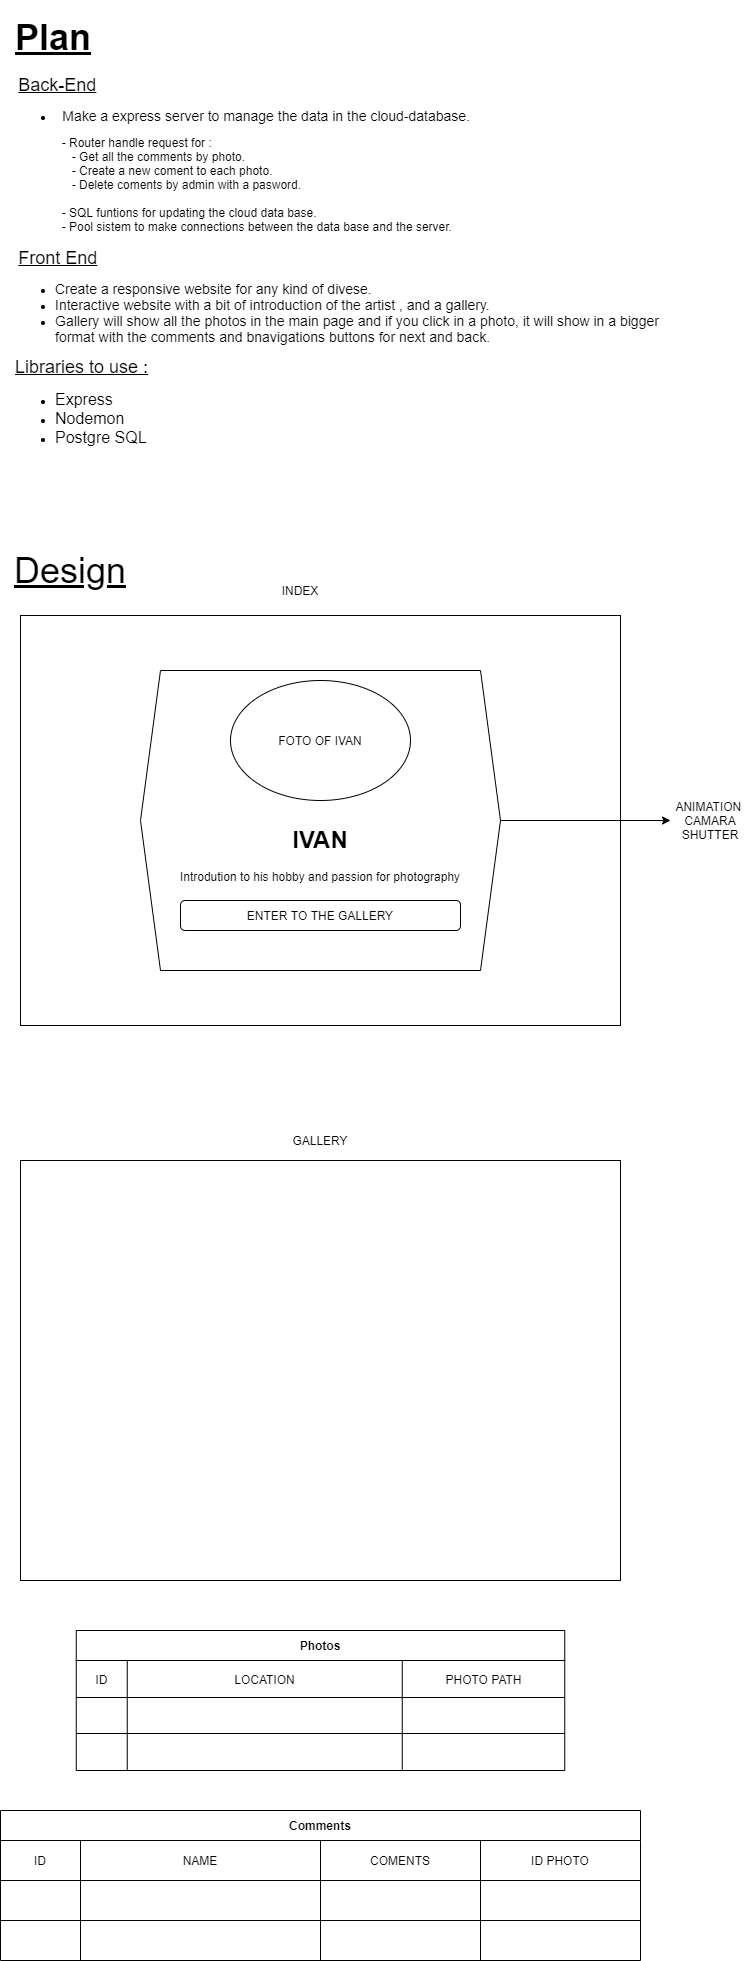

The diagram above was exported from draw.io. Its source (the exported page's mxGraphModel, read from the mxfile embedded in the PNG):
<mxGraphModel dx="365" dy="442" grid="1" gridSize="10" guides="1" tooltips="1" connect="1" arrows="1" fold="1" page="1" pageScale="1" pageWidth="850" pageHeight="1100" math="0" shadow="0">
  <root>
    <mxCell id="0" />
    <mxCell id="1" parent="0" />
    <mxCell id="5" value="" style="rounded=0;whiteSpace=wrap;html=1;" parent="1" vertex="1">
      <mxGeometry x="90" y="635" width="600" height="410" as="geometry" />
    </mxCell>
    <mxCell id="12" style="edgeStyle=none;html=1;" parent="1" source="10" edge="1">
      <mxGeometry relative="1" as="geometry">
        <mxPoint x="740" y="840" as="targetPoint" />
      </mxGeometry>
    </mxCell>
    <mxCell id="10" value="" style="shape=hexagon;perimeter=hexagonPerimeter2;whiteSpace=wrap;html=1;fixedSize=1;" parent="1" vertex="1">
      <mxGeometry x="210" y="690" width="360" height="300" as="geometry" />
    </mxCell>
    <mxCell id="2" value="&lt;h1&gt;&lt;font style=&quot;font-size: 36px&quot;&gt;&lt;u&gt;Plan&lt;/u&gt;&lt;/font&gt;&lt;/h1&gt;&lt;div&gt;&amp;nbsp;&lt;font style=&quot;font-size: 18px&quot;&gt;&lt;u&gt;Back-End&lt;/u&gt;&lt;/font&gt;&lt;/div&gt;&lt;div&gt;&lt;ul&gt;&lt;li&gt;&amp;nbsp;&lt;font style=&quot;font-size: 14px&quot;&gt;&amp;nbsp;Make a express server to manage the data in the cloud-database.&amp;nbsp;&lt;/font&gt;&amp;nbsp; &amp;nbsp;&lt;/li&gt;&lt;/ul&gt;&amp;nbsp; &amp;nbsp; &amp;nbsp; &amp;nbsp; &amp;nbsp; &amp;nbsp; &amp;nbsp; - Router handle request for :&lt;/div&gt;&lt;div&gt;&amp;nbsp; &amp;nbsp; &amp;nbsp; &amp;nbsp; &amp;nbsp; &amp;nbsp; &amp;nbsp; &amp;nbsp; &amp;nbsp;- Get all the comments by photo.&lt;/div&gt;&lt;div&gt;&amp;nbsp; &amp;nbsp; &amp;nbsp; &amp;nbsp; &amp;nbsp; &amp;nbsp; &amp;nbsp; &amp;nbsp; &amp;nbsp;- Create a new coment to each photo.&lt;/div&gt;&lt;div&gt;&amp;nbsp; &amp;nbsp; &amp;nbsp; &amp;nbsp; &amp;nbsp; &amp;nbsp; &amp;nbsp; &amp;nbsp; &amp;nbsp;- Delete coments by admin with a pasword.&lt;/div&gt;&lt;div&gt;&lt;br&gt;&lt;/div&gt;&lt;div&gt;&amp;nbsp; &amp;nbsp; &amp;nbsp; &amp;nbsp; &amp;nbsp; &amp;nbsp; &amp;nbsp; - SQL funtions for updating the cloud data base.&lt;/div&gt;&lt;div&gt;&amp;nbsp; &amp;nbsp; &amp;nbsp; &amp;nbsp; &amp;nbsp; &amp;nbsp; &amp;nbsp; - Pool sistem to make connections between the data base and the server.&lt;/div&gt;&lt;div&gt;&lt;br&gt;&lt;/div&gt;&lt;div&gt;&amp;nbsp;&lt;font style=&quot;font-size: 18px&quot;&gt;&lt;u&gt;Front End&lt;/u&gt;&lt;/font&gt;&lt;/div&gt;&lt;div&gt;&lt;ul&gt;&lt;li&gt;&lt;font style=&quot;font-size: 14px&quot;&gt;Create a responsive website for any kind of divese.&lt;/font&gt;&lt;/li&gt;&lt;li&gt;&lt;span style=&quot;font-size: 14px&quot;&gt;Interactive website with a bit of introduction of the artist , and a gallery.&lt;/span&gt;&lt;/li&gt;&lt;li&gt;&lt;span style=&quot;font-size: 14px&quot;&gt;Gallery will show all the photos in the main page and if you click in a photo, it will show in a bigger format with the comments and bnavigations buttons for next and back.&lt;/span&gt;&lt;/li&gt;&lt;/ul&gt;&lt;div&gt;&lt;u&gt;&lt;font style=&quot;font-size: 18px&quot;&gt;Libraries to use :&lt;/font&gt;&lt;/u&gt;&lt;/div&gt;&lt;/div&gt;&lt;div&gt;&lt;ul&gt;&lt;li&gt;&lt;font size=&quot;3&quot;&gt;Express&lt;/font&gt;&lt;/li&gt;&lt;li&gt;&lt;font size=&quot;3&quot;&gt;Nodemon&lt;/font&gt;&lt;/li&gt;&lt;li&gt;&lt;font size=&quot;3&quot;&gt;Postgre SQL&amp;nbsp; &amp;nbsp; &amp;nbsp;&amp;nbsp;&lt;/font&gt;&lt;/li&gt;&lt;/ul&gt;&lt;/div&gt;" style="text;html=1;strokeColor=none;fillColor=none;spacing=5;spacingTop=-20;whiteSpace=wrap;overflow=hidden;rounded=0;" parent="1" vertex="1">
      <mxGeometry x="80" y="30" width="670" height="500" as="geometry" />
    </mxCell>
    <mxCell id="3" value="&lt;font style=&quot;font-size: 36px&quot;&gt;&lt;u&gt;Design&lt;/u&gt;&lt;/font&gt;" style="text;html=1;strokeColor=none;fillColor=none;align=center;verticalAlign=middle;whiteSpace=wrap;rounded=0;" parent="1" vertex="1">
      <mxGeometry x="120" y="580" width="40" height="20" as="geometry" />
    </mxCell>
    <mxCell id="7" value="FOTO OF IVAN" style="ellipse;whiteSpace=wrap;html=1;" parent="1" vertex="1">
      <mxGeometry x="300" y="700" width="180" height="120" as="geometry" />
    </mxCell>
    <mxCell id="8" value="&lt;h1&gt;IVAN&lt;/h1&gt;&lt;p&gt;Introdution to his hobby and passion for photography&lt;/p&gt;" style="text;html=1;strokeColor=none;fillColor=none;spacing=5;spacingTop=-20;whiteSpace=wrap;overflow=hidden;rounded=0;align=center;" parent="1" vertex="1">
      <mxGeometry x="235" y="840" width="310" height="120" as="geometry" />
    </mxCell>
    <mxCell id="9" value="ENTER TO THE GALLERY" style="rounded=1;whiteSpace=wrap;html=1;" parent="1" vertex="1">
      <mxGeometry x="250" y="920" width="280" height="30" as="geometry" />
    </mxCell>
    <mxCell id="13" value="ANIMATION&amp;nbsp;&lt;br&gt;CAMARA&lt;br&gt;SHUTTER" style="text;html=1;strokeColor=none;fillColor=none;align=center;verticalAlign=middle;whiteSpace=wrap;rounded=0;" parent="1" vertex="1">
      <mxGeometry x="760" y="830" width="40" height="20" as="geometry" />
    </mxCell>
    <mxCell id="14" value="INDEX" style="text;html=1;strokeColor=none;fillColor=none;align=center;verticalAlign=middle;whiteSpace=wrap;rounded=0;" parent="1" vertex="1">
      <mxGeometry x="350" y="600" width="40" height="20" as="geometry" />
    </mxCell>
    <mxCell id="16" value="" style="rounded=0;whiteSpace=wrap;html=1;" parent="1" vertex="1">
      <mxGeometry x="90" y="1180" width="600" height="420" as="geometry" />
    </mxCell>
    <mxCell id="17" value="GALLERY" style="text;html=1;strokeColor=none;fillColor=none;align=center;verticalAlign=middle;whiteSpace=wrap;rounded=0;" parent="1" vertex="1">
      <mxGeometry x="370" y="1150" width="40" height="20" as="geometry" />
    </mxCell>
    <mxCell id="18" value="Photos" style="shape=table;startSize=30;container=1;collapsible=0;childLayout=tableLayout;fontStyle=1;align=center;pointerEvents=1;" parent="1" vertex="1">
      <mxGeometry x="145.75" y="1650" width="488.5" height="140" as="geometry" />
    </mxCell>
    <mxCell id="19" value="" style="shape=partialRectangle;html=1;whiteSpace=wrap;collapsible=0;dropTarget=0;pointerEvents=0;fillColor=none;top=0;left=0;bottom=0;right=0;points=[[0,0.5],[1,0.5]];portConstraint=eastwest;" parent="18" vertex="1">
      <mxGeometry y="30" width="488.5" height="37" as="geometry" />
    </mxCell>
    <mxCell id="20" value="ID" style="shape=partialRectangle;html=1;whiteSpace=wrap;connectable=0;fillColor=none;top=0;left=0;bottom=0;right=0;overflow=hidden;pointerEvents=1;" parent="19" vertex="1">
      <mxGeometry width="51" height="37" as="geometry" />
    </mxCell>
    <mxCell id="21" value="LOCATION" style="shape=partialRectangle;html=1;whiteSpace=wrap;connectable=0;fillColor=none;top=0;left=0;bottom=0;right=0;overflow=hidden;pointerEvents=1;" parent="19" vertex="1">
      <mxGeometry x="51" width="275" height="37" as="geometry" />
    </mxCell>
    <mxCell id="22" value="PHOTO PATH" style="shape=partialRectangle;html=1;whiteSpace=wrap;connectable=0;fillColor=none;top=0;left=0;bottom=0;right=0;overflow=hidden;pointerEvents=1;" parent="19" vertex="1">
      <mxGeometry x="326" width="163" height="37" as="geometry" />
    </mxCell>
    <mxCell id="23" value="" style="shape=partialRectangle;html=1;whiteSpace=wrap;collapsible=0;dropTarget=0;pointerEvents=0;fillColor=none;top=0;left=0;bottom=0;right=0;points=[[0,0.5],[1,0.5]];portConstraint=eastwest;" parent="18" vertex="1">
      <mxGeometry y="67" width="488.5" height="36" as="geometry" />
    </mxCell>
    <mxCell id="24" value="" style="shape=partialRectangle;html=1;whiteSpace=wrap;connectable=0;fillColor=none;top=0;left=0;bottom=0;right=0;overflow=hidden;pointerEvents=1;" parent="23" vertex="1">
      <mxGeometry width="51" height="36" as="geometry" />
    </mxCell>
    <mxCell id="25" value="" style="shape=partialRectangle;html=1;whiteSpace=wrap;connectable=0;fillColor=none;top=0;left=0;bottom=0;right=0;overflow=hidden;pointerEvents=1;" parent="23" vertex="1">
      <mxGeometry x="51" width="275" height="36" as="geometry" />
    </mxCell>
    <mxCell id="26" value="" style="shape=partialRectangle;html=1;whiteSpace=wrap;connectable=0;fillColor=none;top=0;left=0;bottom=0;right=0;overflow=hidden;pointerEvents=1;" parent="23" vertex="1">
      <mxGeometry x="326" width="163" height="36" as="geometry" />
    </mxCell>
    <mxCell id="27" value="" style="shape=partialRectangle;html=1;whiteSpace=wrap;collapsible=0;dropTarget=0;pointerEvents=0;fillColor=none;top=0;left=0;bottom=0;right=0;points=[[0,0.5],[1,0.5]];portConstraint=eastwest;" parent="18" vertex="1">
      <mxGeometry y="103" width="488.5" height="37" as="geometry" />
    </mxCell>
    <mxCell id="28" value="" style="shape=partialRectangle;html=1;whiteSpace=wrap;connectable=0;fillColor=none;top=0;left=0;bottom=0;right=0;overflow=hidden;pointerEvents=1;" parent="27" vertex="1">
      <mxGeometry width="51" height="37" as="geometry" />
    </mxCell>
    <mxCell id="29" value="" style="shape=partialRectangle;html=1;whiteSpace=wrap;connectable=0;fillColor=none;top=0;left=0;bottom=0;right=0;overflow=hidden;pointerEvents=1;" parent="27" vertex="1">
      <mxGeometry x="51" width="275" height="37" as="geometry" />
    </mxCell>
    <mxCell id="30" value="" style="shape=partialRectangle;html=1;whiteSpace=wrap;connectable=0;fillColor=none;top=0;left=0;bottom=0;right=0;overflow=hidden;pointerEvents=1;" parent="27" vertex="1">
      <mxGeometry x="326" width="163" height="37" as="geometry" />
    </mxCell>
    <mxCell id="35" value="Comments" style="shape=table;startSize=30;container=1;collapsible=0;childLayout=tableLayout;fontStyle=1;align=center;pointerEvents=1;" parent="1" vertex="1">
      <mxGeometry x="70" y="1830" width="640" height="150" as="geometry" />
    </mxCell>
    <mxCell id="36" value="" style="shape=partialRectangle;html=1;whiteSpace=wrap;collapsible=0;dropTarget=0;pointerEvents=0;fillColor=none;top=0;left=0;bottom=0;right=0;points=[[0,0.5],[1,0.5]];portConstraint=eastwest;" parent="35" vertex="1">
      <mxGeometry y="30" width="640" height="40" as="geometry" />
    </mxCell>
    <mxCell id="37" value="ID" style="shape=partialRectangle;html=1;whiteSpace=wrap;connectable=0;fillColor=none;top=0;left=0;bottom=0;right=0;overflow=hidden;pointerEvents=1;" parent="36" vertex="1">
      <mxGeometry width="80" height="40" as="geometry" />
    </mxCell>
    <mxCell id="38" value="NAME" style="shape=partialRectangle;html=1;whiteSpace=wrap;connectable=0;fillColor=none;top=0;left=0;bottom=0;right=0;overflow=hidden;pointerEvents=1;" parent="36" vertex="1">
      <mxGeometry x="80" width="240" height="40" as="geometry" />
    </mxCell>
    <mxCell id="39" value="COMENTS" style="shape=partialRectangle;html=1;whiteSpace=wrap;connectable=0;fillColor=none;top=0;left=0;bottom=0;right=0;overflow=hidden;pointerEvents=1;" parent="36" vertex="1">
      <mxGeometry x="320" width="160" height="40" as="geometry" />
    </mxCell>
    <mxCell id="48" value="ID PHOTO" style="shape=partialRectangle;html=1;whiteSpace=wrap;connectable=0;fillColor=none;top=0;left=0;bottom=0;right=0;overflow=hidden;pointerEvents=1;" parent="36" vertex="1">
      <mxGeometry x="480" width="160" height="40" as="geometry" />
    </mxCell>
    <mxCell id="40" value="" style="shape=partialRectangle;html=1;whiteSpace=wrap;collapsible=0;dropTarget=0;pointerEvents=0;fillColor=none;top=0;left=0;bottom=0;right=0;points=[[0,0.5],[1,0.5]];portConstraint=eastwest;" parent="35" vertex="1">
      <mxGeometry y="70" width="640" height="40" as="geometry" />
    </mxCell>
    <mxCell id="41" value="" style="shape=partialRectangle;html=1;whiteSpace=wrap;connectable=0;fillColor=none;top=0;left=0;bottom=0;right=0;overflow=hidden;pointerEvents=1;" parent="40" vertex="1">
      <mxGeometry width="80" height="40" as="geometry" />
    </mxCell>
    <mxCell id="42" value="" style="shape=partialRectangle;html=1;whiteSpace=wrap;connectable=0;fillColor=none;top=0;left=0;bottom=0;right=0;overflow=hidden;pointerEvents=1;" parent="40" vertex="1">
      <mxGeometry x="80" width="240" height="40" as="geometry" />
    </mxCell>
    <mxCell id="43" value="" style="shape=partialRectangle;html=1;whiteSpace=wrap;connectable=0;fillColor=none;top=0;left=0;bottom=0;right=0;overflow=hidden;pointerEvents=1;" parent="40" vertex="1">
      <mxGeometry x="320" width="160" height="40" as="geometry" />
    </mxCell>
    <mxCell id="49" style="shape=partialRectangle;html=1;whiteSpace=wrap;connectable=0;fillColor=none;top=0;left=0;bottom=0;right=0;overflow=hidden;pointerEvents=1;" parent="40" vertex="1">
      <mxGeometry x="480" width="160" height="40" as="geometry" />
    </mxCell>
    <mxCell id="44" value="" style="shape=partialRectangle;html=1;whiteSpace=wrap;collapsible=0;dropTarget=0;pointerEvents=0;fillColor=none;top=0;left=0;bottom=0;right=0;points=[[0,0.5],[1,0.5]];portConstraint=eastwest;" parent="35" vertex="1">
      <mxGeometry y="110" width="640" height="40" as="geometry" />
    </mxCell>
    <mxCell id="45" value="" style="shape=partialRectangle;html=1;whiteSpace=wrap;connectable=0;fillColor=none;top=0;left=0;bottom=0;right=0;overflow=hidden;pointerEvents=1;" parent="44" vertex="1">
      <mxGeometry width="80" height="40" as="geometry" />
    </mxCell>
    <mxCell id="46" value="" style="shape=partialRectangle;html=1;whiteSpace=wrap;connectable=0;fillColor=none;top=0;left=0;bottom=0;right=0;overflow=hidden;pointerEvents=1;" parent="44" vertex="1">
      <mxGeometry x="80" width="240" height="40" as="geometry" />
    </mxCell>
    <mxCell id="47" value="" style="shape=partialRectangle;html=1;whiteSpace=wrap;connectable=0;fillColor=none;top=0;left=0;bottom=0;right=0;overflow=hidden;pointerEvents=1;" parent="44" vertex="1">
      <mxGeometry x="320" width="160" height="40" as="geometry" />
    </mxCell>
    <mxCell id="50" style="shape=partialRectangle;html=1;whiteSpace=wrap;connectable=0;fillColor=none;top=0;left=0;bottom=0;right=0;overflow=hidden;pointerEvents=1;" parent="44" vertex="1">
      <mxGeometry x="480" width="160" height="40" as="geometry" />
    </mxCell>
  </root>
</mxGraphModel>